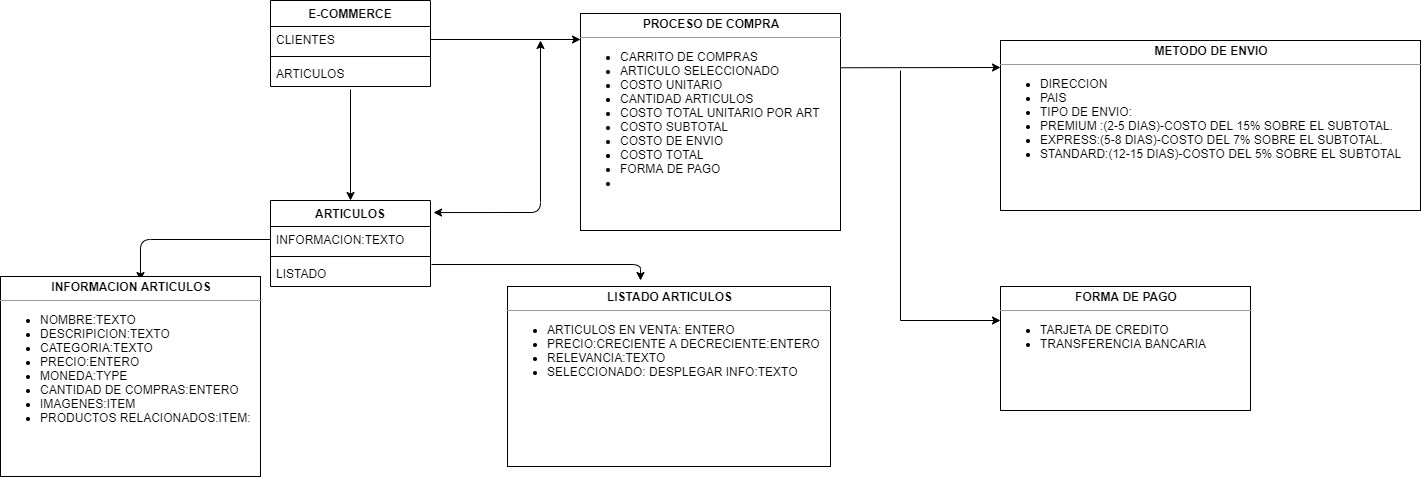

The diagram above was exported from draw.io. Its source (the exported page's mxGraphModel, read from the mxfile embedded in the PNG):
<mxGraphModel dx="868" dy="482" grid="1" gridSize="10" guides="1" tooltips="1" connect="1" arrows="1" fold="1" page="1" pageScale="1" pageWidth="827" pageHeight="1169" math="0" shadow="0">
  <root>
    <mxCell id="WIyWlLk6GJQsqaUBKTNV-0" />
    <mxCell id="WIyWlLk6GJQsqaUBKTNV-1" parent="WIyWlLk6GJQsqaUBKTNV-0" />
    <mxCell id="arlUjirJUUyi8JUr0uSx-51" value="E-COMMERCE" style="swimlane;fontStyle=1;align=center;verticalAlign=top;childLayout=stackLayout;horizontal=1;startSize=26;horizontalStack=0;resizeParent=1;resizeParentMax=0;resizeLast=0;collapsible=1;marginBottom=0;" parent="WIyWlLk6GJQsqaUBKTNV-1" vertex="1">
      <mxGeometry x="290" y="200" width="160" height="86" as="geometry" />
    </mxCell>
    <mxCell id="arlUjirJUUyi8JUr0uSx-52" value="CLIENTES" style="text;strokeColor=none;fillColor=none;align=left;verticalAlign=top;spacingLeft=4;spacingRight=4;overflow=hidden;rotatable=0;points=[[0,0.5],[1,0.5]];portConstraint=eastwest;" parent="arlUjirJUUyi8JUr0uSx-51" vertex="1">
      <mxGeometry y="26" width="160" height="26" as="geometry" />
    </mxCell>
    <mxCell id="arlUjirJUUyi8JUr0uSx-53" value="" style="line;strokeWidth=1;fillColor=none;align=left;verticalAlign=middle;spacingTop=-1;spacingLeft=3;spacingRight=3;rotatable=0;labelPosition=right;points=[];portConstraint=eastwest;" parent="arlUjirJUUyi8JUr0uSx-51" vertex="1">
      <mxGeometry y="52" width="160" height="8" as="geometry" />
    </mxCell>
    <mxCell id="arlUjirJUUyi8JUr0uSx-54" value="ARTICULOS" style="text;strokeColor=none;fillColor=none;align=left;verticalAlign=top;spacingLeft=4;spacingRight=4;overflow=hidden;rotatable=0;points=[[0,0.5],[1,0.5]];portConstraint=eastwest;" parent="arlUjirJUUyi8JUr0uSx-51" vertex="1">
      <mxGeometry y="60" width="160" height="26" as="geometry" />
    </mxCell>
    <mxCell id="arlUjirJUUyi8JUr0uSx-59" value="ARTICULOS" style="swimlane;fontStyle=1;align=center;verticalAlign=top;childLayout=stackLayout;horizontal=1;startSize=26;horizontalStack=0;resizeParent=1;resizeParentMax=0;resizeLast=0;collapsible=1;marginBottom=0;" parent="WIyWlLk6GJQsqaUBKTNV-1" vertex="1">
      <mxGeometry x="290" y="400" width="160" height="86" as="geometry" />
    </mxCell>
    <mxCell id="arlUjirJUUyi8JUr0uSx-60" value="INFORMACION:TEXTO" style="text;strokeColor=none;fillColor=none;align=left;verticalAlign=top;spacingLeft=4;spacingRight=4;overflow=hidden;rotatable=0;points=[[0,0.5],[1,0.5]];portConstraint=eastwest;" parent="arlUjirJUUyi8JUr0uSx-59" vertex="1">
      <mxGeometry y="26" width="160" height="26" as="geometry" />
    </mxCell>
    <mxCell id="arlUjirJUUyi8JUr0uSx-61" value="" style="line;strokeWidth=1;fillColor=none;align=left;verticalAlign=middle;spacingTop=-1;spacingLeft=3;spacingRight=3;rotatable=0;labelPosition=right;points=[];portConstraint=eastwest;" parent="arlUjirJUUyi8JUr0uSx-59" vertex="1">
      <mxGeometry y="52" width="160" height="8" as="geometry" />
    </mxCell>
    <mxCell id="arlUjirJUUyi8JUr0uSx-62" value="LISTADO" style="text;strokeColor=none;fillColor=none;align=left;verticalAlign=top;spacingLeft=4;spacingRight=4;overflow=hidden;rotatable=0;points=[[0,0.5],[1,0.5]];portConstraint=eastwest;" parent="arlUjirJUUyi8JUr0uSx-59" vertex="1">
      <mxGeometry y="60" width="160" height="26" as="geometry" />
    </mxCell>
    <mxCell id="arlUjirJUUyi8JUr0uSx-63" value="" style="endArrow=classic;html=1;entryX=0.5;entryY=0;entryDx=0;entryDy=0;" parent="WIyWlLk6GJQsqaUBKTNV-1" target="arlUjirJUUyi8JUr0uSx-59" edge="1">
      <mxGeometry width="50" height="50" relative="1" as="geometry">
        <mxPoint x="370" y="289" as="sourcePoint" />
        <mxPoint x="440" y="390" as="targetPoint" />
      </mxGeometry>
    </mxCell>
    <mxCell id="arlUjirJUUyi8JUr0uSx-64" value="" style="edgeStyle=segmentEdgeStyle;endArrow=classic;html=1;exitX=0;exitY=0.5;exitDx=0;exitDy=0;" parent="WIyWlLk6GJQsqaUBKTNV-1" source="arlUjirJUUyi8JUr0uSx-60" edge="1">
      <mxGeometry width="50" height="50" relative="1" as="geometry">
        <mxPoint x="390" y="440" as="sourcePoint" />
        <mxPoint x="160" y="480" as="targetPoint" />
      </mxGeometry>
    </mxCell>
    <mxCell id="arlUjirJUUyi8JUr0uSx-84" value="&lt;p style=&quot;margin: 0px ; margin-top: 4px ; text-align: center&quot;&gt;&lt;b&gt;INFORMACION ARTICULOS&lt;/b&gt;&lt;/p&gt;&lt;hr size=&quot;1&quot;&gt;&lt;div style=&quot;height: 2px&quot;&gt;&lt;ul&gt;&lt;li&gt;NOMBRE:TEXTO&lt;/li&gt;&lt;li&gt;DESCRIPICION:TEXTO&lt;/li&gt;&lt;li&gt;CATEGORIA:TEXTO&lt;/li&gt;&lt;li&gt;PRECIO:ENTERO&lt;/li&gt;&lt;li&gt;MONEDA:TYPE&lt;/li&gt;&lt;li&gt;CANTIDAD DE COMPRAS:ENTERO&lt;/li&gt;&lt;li&gt;IMAGENES:ITEM&lt;/li&gt;&lt;li&gt;PRODUCTOS RELACIONADOS:ITEM:&lt;/li&gt;&lt;/ul&gt;&lt;/div&gt;" style="verticalAlign=top;align=left;overflow=fill;fontSize=12;fontFamily=Helvetica;html=1;" parent="WIyWlLk6GJQsqaUBKTNV-1" vertex="1">
      <mxGeometry x="20" y="476" width="260" height="200" as="geometry" />
    </mxCell>
    <mxCell id="arlUjirJUUyi8JUr0uSx-90" value="&lt;p style=&quot;margin: 0px ; margin-top: 4px ; text-align: center&quot;&gt;&lt;b&gt;LISTADO ARTICULOS&lt;/b&gt;&lt;/p&gt;&lt;hr size=&quot;1&quot;&gt;&lt;div style=&quot;height: 2px&quot;&gt;&lt;ul&gt;&lt;li&gt;ARTICULOS EN VENTA: ENTERO&lt;/li&gt;&lt;li&gt;PRECIO:CRECIENTE A DECRECIENTE:ENTERO&lt;/li&gt;&lt;li&gt;RELEVANCIA:TEXTO&lt;/li&gt;&lt;li&gt;SELECCIONADO: DESPLEGAR INFO:TEXTO&lt;/li&gt;&lt;/ul&gt;&lt;/div&gt;" style="verticalAlign=top;align=left;overflow=fill;fontSize=12;fontFamily=Helvetica;html=1;" parent="WIyWlLk6GJQsqaUBKTNV-1" vertex="1">
      <mxGeometry x="527" y="486" width="323" height="180" as="geometry" />
    </mxCell>
    <mxCell id="arlUjirJUUyi8JUr0uSx-94" value="" style="edgeStyle=segmentEdgeStyle;endArrow=classic;html=1;exitX=1.006;exitY=0.154;exitDx=0;exitDy=0;exitPerimeter=0;" parent="WIyWlLk6GJQsqaUBKTNV-1" source="arlUjirJUUyi8JUr0uSx-62" edge="1">
      <mxGeometry width="50" height="50" relative="1" as="geometry">
        <mxPoint x="390" y="520" as="sourcePoint" />
        <mxPoint x="660" y="480" as="targetPoint" />
        <Array as="points">
          <mxPoint x="660" y="464" />
          <mxPoint x="660" y="480" />
        </Array>
      </mxGeometry>
    </mxCell>
    <mxCell id="arlUjirJUUyi8JUr0uSx-95" value="" style="endArrow=classic;html=1;exitX=1;exitY=0.5;exitDx=0;exitDy=0;" parent="WIyWlLk6GJQsqaUBKTNV-1" source="arlUjirJUUyi8JUr0uSx-52" edge="1">
      <mxGeometry width="50" height="50" relative="1" as="geometry">
        <mxPoint x="390" y="420" as="sourcePoint" />
        <mxPoint x="600" y="239" as="targetPoint" />
      </mxGeometry>
    </mxCell>
    <mxCell id="arlUjirJUUyi8JUr0uSx-102" value="" style="endArrow=classic;startArrow=classic;html=1;exitX=1.019;exitY=0.14;exitDx=0;exitDy=0;exitPerimeter=0;" parent="WIyWlLk6GJQsqaUBKTNV-1" source="arlUjirJUUyi8JUr0uSx-59" edge="1">
      <mxGeometry width="50" height="50" relative="1" as="geometry">
        <mxPoint x="560" y="460" as="sourcePoint" />
        <mxPoint x="560" y="240" as="targetPoint" />
        <Array as="points">
          <mxPoint x="560" y="412" />
        </Array>
      </mxGeometry>
    </mxCell>
    <mxCell id="arlUjirJUUyi8JUr0uSx-118" value="&lt;p style=&quot;margin: 0px ; margin-top: 4px ; text-align: center&quot;&gt;&lt;b&gt;PROCESO DE COMPRA&lt;/b&gt;&lt;/p&gt;&lt;hr size=&quot;1&quot;&gt;&lt;div style=&quot;height: 2px&quot;&gt;&lt;ul&gt;&lt;li&gt;CARRITO DE COMPRAS&lt;/li&gt;&lt;li&gt;ARTICULO SELECCIONADO&lt;/li&gt;&lt;li&gt;COSTO UNITARIO&lt;/li&gt;&lt;li&gt;CANTIDAD ARTICULOS&lt;/li&gt;&lt;li&gt;COSTO TOTAL UNITARIO POR ART&lt;/li&gt;&lt;li&gt;COSTO SUBTOTAL&lt;/li&gt;&lt;li&gt;COSTO DE ENVIO&lt;/li&gt;&lt;li&gt;COSTO TOTAL&lt;/li&gt;&lt;li&gt;FORMA DE PAGO&lt;/li&gt;&lt;li&gt;&lt;br&gt;&lt;/li&gt;&lt;/ul&gt;&lt;/div&gt;" style="verticalAlign=top;align=left;overflow=fill;fontSize=12;fontFamily=Helvetica;html=1;" parent="WIyWlLk6GJQsqaUBKTNV-1" vertex="1">
      <mxGeometry x="600" y="213" width="260" height="217" as="geometry" />
    </mxCell>
    <mxCell id="arlUjirJUUyi8JUr0uSx-119" value="" style="endArrow=classic;html=1;exitX=1;exitY=0.25;exitDx=0;exitDy=0;" parent="WIyWlLk6GJQsqaUBKTNV-1" source="arlUjirJUUyi8JUr0uSx-118" edge="1">
      <mxGeometry width="50" height="50" relative="1" as="geometry">
        <mxPoint x="980" y="400" as="sourcePoint" />
        <mxPoint x="1020" y="267" as="targetPoint" />
      </mxGeometry>
    </mxCell>
    <mxCell id="arlUjirJUUyi8JUr0uSx-120" value="" style="endArrow=none;html=1;" parent="WIyWlLk6GJQsqaUBKTNV-1" edge="1">
      <mxGeometry width="50" height="50" relative="1" as="geometry">
        <mxPoint x="920" y="270" as="sourcePoint" />
        <mxPoint x="920" y="520" as="targetPoint" />
      </mxGeometry>
    </mxCell>
    <mxCell id="arlUjirJUUyi8JUr0uSx-122" value="&lt;p style=&quot;margin: 0px ; margin-top: 4px ; text-align: center&quot;&gt;&lt;b&gt;METODO DE ENVIO&lt;/b&gt;&lt;/p&gt;&lt;hr size=&quot;1&quot;&gt;&lt;div style=&quot;height: 2px&quot;&gt;&lt;ul&gt;&lt;li&gt;DIRECCION&lt;/li&gt;&lt;li&gt;PAIS&lt;/li&gt;&lt;li&gt;TIPO DE ENVIO:&lt;/li&gt;&lt;li&gt;PREMIUM :(2-5 DIAS)-COSTO DEL 15% SOBRE EL SUBTOTAL.&lt;/li&gt;&lt;li&gt;EXPRESS:(5-8 DIAS)-COSTO DEL 7% SOBRE EL SUBTOTAL.&lt;/li&gt;&lt;li&gt;STANDARD:(12-15 DIAS)-COSTO DEL 5% SOBRE EL SUBTOTAL&lt;/li&gt;&lt;/ul&gt;&lt;/div&gt;" style="verticalAlign=top;align=left;overflow=fill;fontSize=12;fontFamily=Helvetica;html=1;" parent="WIyWlLk6GJQsqaUBKTNV-1" vertex="1">
      <mxGeometry x="1020" y="240" width="420" height="170" as="geometry" />
    </mxCell>
    <mxCell id="arlUjirJUUyi8JUr0uSx-123" value="" style="endArrow=classic;html=1;" parent="WIyWlLk6GJQsqaUBKTNV-1" edge="1">
      <mxGeometry width="50" height="50" relative="1" as="geometry">
        <mxPoint x="920" y="520" as="sourcePoint" />
        <mxPoint x="1020" y="520" as="targetPoint" />
      </mxGeometry>
    </mxCell>
    <mxCell id="arlUjirJUUyi8JUr0uSx-124" value="&lt;p style=&quot;margin: 0px ; margin-top: 4px ; text-align: center&quot;&gt;&lt;b&gt;FORMA DE PAGO&lt;/b&gt;&lt;/p&gt;&lt;hr size=&quot;1&quot;&gt;&lt;div style=&quot;height: 2px&quot;&gt;&lt;ul&gt;&lt;li&gt;TARJETA DE CREDITO&lt;/li&gt;&lt;li&gt;TRANSFERENCIA BANCARIA&lt;/li&gt;&lt;/ul&gt;&lt;/div&gt;" style="verticalAlign=top;align=left;overflow=fill;fontSize=12;fontFamily=Helvetica;html=1;" parent="WIyWlLk6GJQsqaUBKTNV-1" vertex="1">
      <mxGeometry x="1020" y="486" width="250" height="124" as="geometry" />
    </mxCell>
  </root>
</mxGraphModel>